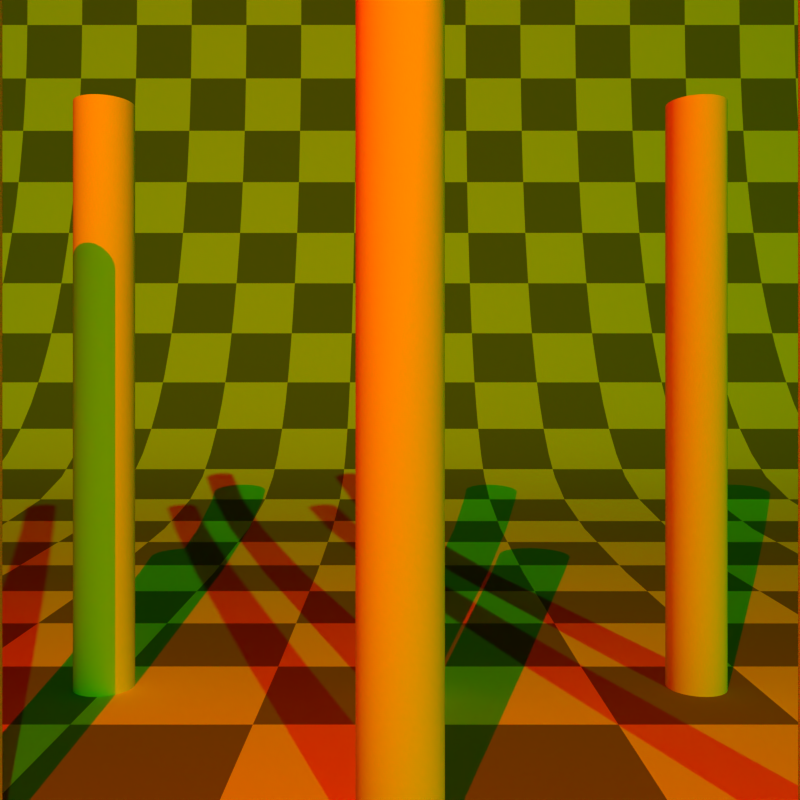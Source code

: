 # Source: shadow_resolution_scale.blend  (saved by Blender 4.5.91; exported with 4.5.12 LTS)
import bpy
from mathutils import Matrix  # noqa: F401  (used for matrix-valued properties, if any)

bpy.ops.wm.read_factory_settings(use_empty=True)
scene = bpy.context.scene
scene.name = 'Scene'

# ---- collections
col_collection_1 = bpy.data.collections.new('Collection 1'); scene.collection.children.link(col_collection_1)

# ---- materials (node trees are filled in below, after node groups)
mat_material_001 = bpy.data.materials.new('Material.001')
mat_material_001.alpha_threshold = 0.0
mat_material_001.roughness = 0.5

# ---- node groups
ng_smooth_by_angle = bpy.data.node_groups.new('Smooth by Angle', 'GeometryNodeTree')
_s = ng_smooth_by_angle.interface.new_socket(name='Mesh', in_out='OUTPUT', socket_type='NodeSocketGeometry')
_s = ng_smooth_by_angle.interface.new_socket(name='Mesh', in_out='INPUT', socket_type='NodeSocketGeometry')
_s = ng_smooth_by_angle.interface.new_socket(name='Angle', in_out='INPUT', socket_type='NodeSocketFloat')
_s.subtype = 'ANGLE'
_s.default_value = 0.5236
_s.min_value = 0.0
_s.max_value = 3.142
_s.description = 'Maximum face angle for smooth edges'
_s = ng_smooth_by_angle.interface.new_socket(name='Ignore Sharpness', in_out='INPUT', socket_type='NodeSocketBool')
_s.force_non_field = True
ng_smooth_by_angle.description = 'Set the sharpness of mesh edges based on the angle between the neighboring faces'
ng_smooth_by_angle.is_modifier = True
_N = ng_smooth_by_angle.nodes; _L = ng_smooth_by_angle.links
n0 = _N.new('GeometryNodeSetShadeSmooth'); n0.name = 'Set Shade Smooth'; n0.location = (120, -80)
n0.domain = 'EDGE'
n1 = _N.new('GeometryNodeSetShadeSmooth'); n1.name = 'Set Shade Smooth.001'; n1.location = (300, -80)
n2 = _N.new('NodeGroupOutput'); n2.name = 'Group Output'; n2.location = (480, -80)
n3 = _N.new('GeometryNodeInputMeshEdgeAngle'); n3.name = 'Edge Angle'; n3.location = (-440, -240)
n4 = _N.new('NodeGroupInput'); n4.name = 'Group Input'; n4.location = (-80, -80)
n5 = _N.new('GeometryNodeInputEdgeSmooth'); n5.name = 'Is Edge Smooth'; n5.location = (-260, -120)
n6 = _N.new('GeometryNodeInputShadeSmooth'); n6.name = 'Is Shade Smooth'; n6.location = (-440, -397)
n7 = _N.new('FunctionNodeCompare'); n7.name = 'Compare'; n7.location = (-260, -260)
n7.operation = 'LESS_EQUAL'
n7.inputs[6].default_value = (0.0, 0.0, 0.0, 0.0)
n7.inputs[7].default_value = (0.0, 0.0, 0.0, 0.0)
n8 = _N.new('FunctionNodeBooleanMath'); n8.name = 'Boolean Math.001'; n8.location = (-80, -260)
n9 = _N.new('NodeGroupInput'); n9.name = 'Group Input.001'; n9.location = (-440, -329)
n10 = _N.new('NodeGroupInput'); n10.name = 'Group Input.002'; n10.location = (-259, -189)
n11 = _N.new('FunctionNodeBooleanMath'); n11.name = 'Boolean Math'; n11.location = (-80, -149)
n11.operation = 'OR'
n12 = _N.new('FunctionNodeBooleanMath'); n12.name = 'Boolean Math.002'; n12.location = (-260, -380)
n12.operation = 'OR'
n13 = _N.new('NodeGroupInput'); n13.name = 'Group Input.003'; n13.location = (-440, -460)
_L.new(n3.outputs[0], n7.inputs[0])
_L.new(n1.outputs[0], n2.inputs[0])
_L.new(n9.outputs[1], n7.inputs[1])
_L.new(n7.outputs[0], n8.inputs[0])
_L.new(n4.outputs[0], n0.inputs[0])
_L.new(n0.outputs[0], n1.inputs[0])
_L.new(n8.outputs[0], n0.inputs[2])
_L.new(n10.outputs[2], n11.inputs[1])
_L.new(n5.outputs[0], n11.inputs[0])
_L.new(n11.outputs[0], n0.inputs[1])
_L.new(n13.outputs[2], n12.inputs[1])
_L.new(n6.outputs[0], n12.inputs[0])
_L.new(n12.outputs[0], n8.inputs[1])
n2.is_active_output = True

# ---- material node trees
mat_material_001.use_nodes = True; mat_material_001.node_tree.nodes.clear()
_N = mat_material_001.node_tree.nodes; _L = mat_material_001.node_tree.links
n0 = _N.new('ShaderNodeOutputMaterial'); n0.name = 'Material Output'; n0.location = (300, 300)
n1 = _N.new('ShaderNodeBsdfDiffuse'); n1.name = 'Diffuse BSDF'; n1.location = (10, 300)
n2 = _N.new('ShaderNodeTexChecker'); n2.name = 'Checker Texture'; n2.location = (-267, 298)
n2.inputs[3].default_value = 32.0
n3 = _N.new('ShaderNodeTexCoord'); n3.name = 'Texture Coordinate'; n3.location = (-580, 315)
_L.new(n1.outputs[0], n0.inputs[0])
_L.new(n2.outputs[0], n1.inputs[0])
_L.new(n3.outputs[2], n2.inputs[0])
n0.is_active_output = True

# ---- world
world_world = bpy.data.worlds.new('World'); scene.world = world_world
world_world.use_nodes = True; world_world.node_tree.nodes.clear()
_N = world_world.node_tree.nodes; _L = world_world.node_tree.links
n0 = _N.new('ShaderNodeOutputWorld'); n0.name = 'World Output'; n0.location = (300, 300)
n1 = _N.new('ShaderNodeBackground'); n1.name = 'Background'; n1.location = (10, 300)
n1.inputs[0].default_value = (0.004391, 0.03955, 0.1329, 1.0)
n1.inputs[1].default_value = 0.0
_L.new(n1.outputs[0], n0.inputs[0])
n0.is_active_output = True
world_world.color = (0.004391, 0.03955, 0.1329)
world_world.use_sun_shadow = False
world_world.sun_shadow_jitter_overblur = 0.0
world_world.cycles.sampling_method = 'MANUAL'
world_world.cycles.sample_map_resolution = 256

# ---- cameras
cam_camera = bpy.data.cameras.new('Camera')
cam_camera.clip_end = 100.0
cam_camera.lens = 35.0
cam_camera.sensor_width = 32.0
cam_camera.sensor_height = 18.0
cam_camera.ortho_scale = 7.314
cam_camera.dof.focus_distance = 0.0

# ---- lights
light_sun = bpy.data.lights.new('Sun', 'SUN')
light_sun.color = (0.0, 1.0, 0.0)
light_sun.energy = 1.0
light_sun.shadow_filter_radius = 0.0
light_lamp = bpy.data.lights.new('Lamp', 'POINT')
light_lamp.color = (1.0, 0.0, 0.0)
light_lamp.transmission_factor = 0.0
light_lamp.cutoff_distance = 30.0
light_lamp.energy = 1000.0
light_lamp.shadow_buffer_clip_start = 1.001
light_lamp.shadow_filter_radius = 0.0
light_lamp.use_absolute_resolution = True
light_lamp.cycles.use_multiple_importance_sampling = False

# ---- meshes
me_cylinder = bpy.data.meshes.new('Cylinder')
me_cylinder.from_pydata([(0.0, 1.0, -1.0), (0.0, 1.0, 1.0), (0.1951, 0.9808, -1.0), (0.1951, 0.9808, 1.0), (0.3827, 0.9239, -1.0), (0.3827, 0.9239, 1.0), (0.5556, 0.8315, -1.0), (0.5556, 0.8315, 1.0), (0.7071, 0.7071, -1.0), (0.7071, 0.7071, 1.0), (0.8315, 0.5556, -1.0), (0.8315, 0.5556, 1.0), (0.9239, 0.3827, -1.0), (0.9239, 0.3827, 1.0), (0.9808, 0.1951, -1.0), (0.9808, 0.1951, 1.0), (1.0, 0.0, -1.0), (1.0, 0.0, 1.0), (0.9808, -0.1951, -1.0), (0.9808, -0.1951, 1.0), (0.9239, -0.3827, -1.0), (0.9239, -0.3827, 1.0), (0.8315, -0.5556, -1.0), (0.8315, -0.5556, 1.0), (0.7071, -0.7071, -1.0), (0.7071, -0.7071, 1.0), (0.5556, -0.8315, -1.0), (0.5556, -0.8315, 1.0), (0.3827, -0.9239, -1.0), (0.3827, -0.9239, 1.0), (0.1951, -0.9808, -1.0), (0.1951, -0.9808, 1.0), (0.0, -1.0, -1.0), (0.0, -1.0, 1.0), (-0.1951, -0.9808, -1.0), (-0.1951, -0.9808, 1.0), (-0.3827, -0.9239, -1.0), (-0.3827, -0.9239, 1.0), (-0.5556, -0.8315, -1.0), (-0.5556, -0.8315, 1.0), (-0.7071, -0.7071, -1.0), (-0.7071, -0.7071, 1.0), (-0.8315, -0.5556, -1.0), (-0.8315, -0.5556, 1.0), (-0.9239, -0.3827, -1.0), (-0.9239, -0.3827, 1.0), (-0.9808, -0.1951, -1.0), (-0.9808, -0.1951, 1.0), (-1.0, 0.0, -1.0), (-1.0, 0.0, 1.0), (-0.9808, 0.1951, -1.0), (-0.9808, 0.1951, 1.0), (-0.9239, 0.3827, -1.0), (-0.9239, 0.3827, 1.0), (-0.8315, 0.5556, -1.0), (-0.8315, 0.5556, 1.0), (-0.7071, 0.7071, -1.0), (-0.7071, 0.7071, 1.0), (-0.5556, 0.8315, -1.0), (-0.5556, 0.8315, 1.0), (-0.3827, 0.9239, -1.0), (-0.3827, 0.9239, 1.0), (-0.1951, 0.9808, -1.0), (-0.1951, 0.9808, 1.0)], [], [(0, 1, 3, 2), (2, 3, 5, 4), (4, 5, 7, 6), (6, 7, 9, 8), (8, 9, 11, 10), (10, 11, 13, 12), (12, 13, 15, 14), (14, 15, 17, 16), (16, 17, 19, 18), (18, 19, 21, 20), (20, 21, 23, 22), (22, 23, 25, 24), (24, 25, 27, 26), (26, 27, 29, 28), (28, 29, 31, 30), (30, 31, 33, 32), (32, 33, 35, 34), (34, 35, 37, 36), (36, 37, 39, 38), (38, 39, 41, 40), (40, 41, 43, 42), (42, 43, 45, 44), (44, 45, 47, 46), (46, 47, 49, 48), (48, 49, 51, 50), (50, 51, 53, 52), (52, 53, 55, 54), (54, 55, 57, 56), (56, 57, 59, 58), (58, 59, 61, 60), (3, 1, 63, 61, 59, 57, 55, 53, 51, 49, 47, 45, 43, 41, 39, 37, 35, 33, 31, 29, 27, 25, 23, 21, 19, 17, 15, 13, 11, 9, 7, 5), (60, 61, 63, 62), (62, 63, 1, 0), (0, 2, 4, 6, 8, 10, 12, 14, 16, 18, 20, 22, 24, 26, 28, 30, 32, 34, 36, 38, 40, 42, 44, 46, 48, 50, 52, 54, 56, 58, 60, 62)])
me_cylinder.polygons.foreach_set('use_smooth', [True] * 34)
_uv = me_cylinder.uv_layers.new(name='UVMap')
_uv.uv.foreach_set('vector', [1.0, 0.5, 1.0, 1.0, 0.9688, 1.0, 0.9688, 0.5, 0.9688, 0.5, 0.9688, 1.0, 0.9375, 1.0, 0.9375, 0.5, 0.9375, 0.5, 0.9375, 1.0, 0.9062, 1.0, 0.9062, 0.5, 0.9062, 0.5, 0.9062, 1.0, 0.875, 1.0, 0.875, 0.5, 0.875, 0.5, 0.875, 1.0, 0.8438, 1.0, 0.8438, 0.5, 0.8438, 0.5, 0.8438, 1.0, 0.8125, 1.0, 0.8125, 0.5, 0.8125, 0.5, 0.8125, 1.0, 0.7812, 1.0, 0.7812, 0.5, 0.7812, 0.5, 0.7812, 1.0, 0.75, 1.0, 0.75, 0.5, 0.75, 0.5, 0.75, 1.0, 0.7188, 1.0, 0.7188, 0.5, 0.7188, 0.5, 0.7188, 1.0, 0.6875, 1.0, 0.6875, 0.5, 0.6875, 0.5, 0.6875, 1.0, 0.6562, 1.0, 0.6562, 0.5, 0.6562, 0.5, 0.6562, 1.0, 0.625, 1.0, 0.625, 0.5, 0.625, 0.5, 0.625, 1.0, 0.5938, 1.0, 0.5938, 0.5, 0.5938, 0.5, 0.5938, 1.0, 0.5625, 1.0, 0.5625, 0.5, 0.5625, 0.5, 0.5625, 1.0, 0.5312, 1.0, 0.5312, 0.5, 0.5312, 0.5, 0.5312, 1.0, 0.5, 1.0, 0.5, 0.5, 0.5, 0.5, 0.5, 1.0, 0.4688, 1.0, 0.4688, 0.5, 0.4688, 0.5, 0.4688, 1.0, 0.4375, 1.0, 0.4375, 0.5, 0.4375, 0.5, 0.4375, 1.0, 0.4062, 1.0, 0.4062, 0.5, 0.4062, 0.5, 0.4062, 1.0, 0.375, 1.0, 0.375, 0.5, 0.375, 0.5, 0.375, 1.0, 0.3438, 1.0, 0.3438, 0.5, 0.3438, 0.5, 0.3438, 1.0, 0.3125, 1.0, 0.3125, 0.5, 0.3125, 0.5, 0.3125, 1.0, 0.2812, 1.0, 0.2812, 0.5, 0.2812, 0.5, 0.2812, 1.0, 0.25, 1.0, 0.25, 0.5, 0.25, 0.5, 0.25, 1.0, 0.2188, 1.0, 0.2188, 0.5, 0.2188, 0.5, 0.2188, 1.0, 0.1875, 1.0, 0.1875, 0.5, 0.1875, 0.5, 0.1875, 1.0, 0.1562, 1.0, 0.1562, 0.5, 0.1562, 0.5, 0.1562, 1.0, 0.125, 1.0, 0.125, 0.5, 0.125, 0.5, 0.125, 1.0, 0.09375, 1.0, 0.09375, 0.5, 0.09375, 0.5, 0.09375, 1.0, 0.0625, 1.0, 0.0625, 0.5, 0.2968, 0.4854, 0.25, 0.49, 0.2032, 0.4854, 0.1582, 0.4717, 0.1167, 0.4496, 0.08029, 0.4197, 0.05045, 0.3833, 0.02827, 0.3418, 0.01461, 0.2968, 0.01, 0.25, 0.01461, 0.2032, 0.02827, 0.1582, 0.05045, 0.1167, 0.08029, 0.08029, 0.1167, 0.05045, 0.1582, 0.02827, 0.2032, 0.01461, 0.25, 0.01, 0.2968, 0.01461, 0.3418, 0.02827, 0.3833, 0.05045, 0.4197, 0.08029, 0.4496, 0.1167, 0.4717, 0.1582, 0.4854, 0.2032, 0.49, 0.25, 0.4854, 0.2968, 0.4717, 0.3418, 0.4496, 0.3833, 0.4197, 0.4197, 0.3833, 0.4496, 0.3418, 0.4717, 0.0625, 0.5, 0.0625, 1.0, 0.03125, 1.0, 0.03125, 0.5, 0.03125, 0.5, 0.03125, 1.0, 0.0, 1.0, 0.0, 0.5, 0.75, 0.49, 0.7968, 0.4854, 0.8418, 0.4717, 0.8833, 0.4496, 0.9197, 0.4197, 0.9496, 0.3833, 0.9717, 0.3418, 0.9854, 0.2968, 0.99, 0.25, 0.9854, 0.2032, 0.9717, 0.1582, 0.9496, 0.1167, 0.9197, 0.08029, 0.8833, 0.05045, 0.8418, 0.02827, 0.7968, 0.01461, 0.75, 0.01, 0.7032, 0.01461, 0.6582, 0.02827, 0.6167, 0.05045, 0.5803, 0.08029, 0.5504, 0.1167, 0.5283, 0.1582, 0.5146, 0.2032, 0.51, 0.25, 0.5146, 0.2968, 0.5283, 0.3418, 0.5504, 0.3833, 0.5803, 0.4197, 0.6167, 0.4496, 0.6582, 0.4717, 0.7032, 0.4854])
me_cylinder.update()
me_plane = bpy.data.meshes.new('Plane')
me_plane.from_pydata([(6.0, -4.277, 0.0), (8.0, -4.277, 0.0), (6.0, 4.277, 0.0), (8.0, 4.277, 0.0), (-3.0, -4.277, 0.0), (-3.0, 4.277, 0.0), (-4.2, -4.277, 0.5), (-4.2, 4.277, 0.5), (-5.0, -4.277, 1.4), (-5.0, 4.277, 1.4), (-5.6, -4.277, 2.9), (-5.6, 4.277, 2.9), (-5.8, -4.277, 4.3), (-5.8, 4.277, 4.3), (-5.8, -4.277, 5.3), (-5.8, 4.277, 5.3)], [], [(0, 1, 3, 2), (0, 2, 5, 4), (4, 5, 7, 6), (6, 7, 9, 8), (8, 9, 11, 10), (10, 11, 13, 12), (12, 13, 15, 14)])
me_plane.polygons.foreach_set('use_smooth', [True] * 7)
_k = {(0, 1): 1.0, (1, 3): 1.0, (2, 3): 1.0, (14, 15): 1.0, (12, 14): 1.0, (13, 15): 1.0}
me_plane.attributes.new('crease_edge', 'FLOAT', 'EDGE').data.foreach_set('value', [_k.get((min(e.vertices), max(e.vertices)), 0.0) for e in me_plane.edges])
_uv = me_plane.uv_layers.new(name='UVMap')
_uv.uv.foreach_set('vector', [0.8859, 6.987e-05, 0.9999, 6.984e-05, 0.9999, 0.4878, 0.8859, 0.4878, 0.8859, 6.987e-05, 0.8859, 0.4878, 0.3727, 0.4878, 0.3727, 6.99e-05, 0.3727, 6.99e-05, 0.3727, 0.4878, 0.2985, 0.4878, 0.2985, 6.99e-05, 0.2985, 6.99e-05, 0.2985, 0.4878, 0.2299, 0.4878, 0.2299, 6.987e-05, 0.2299, 6.987e-05, 0.2299, 0.4878, 0.1377, 0.4878, 0.1377, 6.984e-05, 0.1377, 6.984e-05, 0.1377, 0.4878, 0.05709, 0.4878, 0.05709, 6.987e-05, 0.05709, 6.987e-05, 0.05709, 0.4878, 6.984e-05, 0.4878, 6.997e-05, 6.987e-05])
me_plane.materials.append(mat_material_001)
me_plane.use_remesh_preserve_volume = False
me_plane.use_remesh_preserve_attributes = False
me_plane.use_mirror_vertex_groups = False
me_plane.update()

# ---- objects
ob_cylinder = bpy.data.objects.new('Cylinder', me_cylinder)
ob_cylinder_001 = bpy.data.objects.new('Cylinder.001', me_cylinder)
ob_cylinder_002 = bpy.data.objects.new('Cylinder.002', me_cylinder)
ob_cylinder_003 = bpy.data.objects.new('Cylinder.003', me_cylinder)
ob_cylinder_004 = bpy.data.objects.new('Cylinder.004', me_cylinder)
ob_cylinder_005 = bpy.data.objects.new('Cylinder.005', me_cylinder)
ob_plane = bpy.data.objects.new('Plane', me_plane)
ob_camera = bpy.data.objects.new('Camera', cam_camera)
ob_sun = bpy.data.objects.new('Sun', light_sun)
ob_lamp = bpy.data.objects.new('Lamp', light_lamp)

# ---- transforms, parenting, visibility, modifiers, constraints
ob_cylinder.location = (0.0, 0.0, 0.0)
ob_cylinder.scale = (0.1, 0.1, 1.0)
_m = ob_cylinder.modifiers.new('Smooth by Angle', 'NODES')
_m.node_group = ng_smooth_by_angle
_m.use_pin_to_last = True
_m.show_group_selector = False
ob_cylinder_001.location = (0.0, 1.0, 0.0)
ob_cylinder_001.scale = (0.1, 0.1, 1.0)
_m = ob_cylinder_001.modifiers.new('Smooth by Angle', 'NODES')
_m.node_group = ng_smooth_by_angle
_m.use_pin_to_last = True
_m.show_group_selector = False
ob_cylinder_002.location = (0.0, -1.0, 0.0)
ob_cylinder_002.scale = (0.1, 0.1, 1.0)
_m = ob_cylinder_002.modifiers.new('Smooth by Angle', 'NODES')
_m.node_group = ng_smooth_by_angle
_m.use_pin_to_last = True
_m.show_group_selector = False
ob_cylinder_003.location = (1.0, 0.0, 0.0)
ob_cylinder_003.scale = (0.1, 0.1, 1.0)
_m = ob_cylinder_003.modifiers.new('Smooth by Angle', 'NODES')
_m.node_group = ng_smooth_by_angle
_m.use_pin_to_last = True
_m.show_group_selector = False
ob_cylinder_004.location = (1.0, 1.0, 0.0)
ob_cylinder_004.scale = (0.1, 0.1, 1.0)
_m = ob_cylinder_004.modifiers.new('Smooth by Angle', 'NODES')
_m.node_group = ng_smooth_by_angle
_m.use_pin_to_last = True
_m.show_group_selector = False
ob_cylinder_005.location = (1.0, -1.0, 0.0)
ob_cylinder_005.scale = (0.1, 0.1, 1.0)
_m = ob_cylinder_005.modifiers.new('Smooth by Angle', 'NODES')
_m.node_group = ng_smooth_by_angle
_m.use_pin_to_last = True
_m.show_group_selector = False
ob_plane.location = (0.0, 0.0, -1.0)
ob_plane.lineart.crease_threshold = 0.0
_m = ob_plane.modifiers.new('Subsurf', 'SUBSURF')
_m.uv_smooth = 'PRESERVE_CORNERS'
_m.quality = 2
_m.levels = 2
_m.show_only_control_edges = False
ob_camera.location = (2.958, -8.928e-08, -1.542e-07)
ob_camera.rotation_euler = (1.571, 7.55e-08, 1.571)
ob_camera.lock_rotations_4d = False
ob_camera.empty_display_type = 'ARROWS'
ob_camera.color = (0.0, 0.0, 0.0, 0.0)
ob_camera.display_type = 'WIRE'
ob_camera.lineart.crease_threshold = 0.0
ob_sun.location = (0.0, 0.0, 0.0)
ob_sun.rotation_euler = (0.7207, 1.067, 1.136)
ob_lamp.location = (4.076, -0.7738, 2.904)
ob_lamp.rotation_euler = (0.6503, 0.05522, 1.866)
ob_lamp.lock_rotations_4d = False
ob_lamp.empty_display_type = 'ARROWS'
ob_lamp.color = (0.0, 0.0, 0.0, 0.0)
ob_lamp.lineart.crease_threshold = 0.0

# ---- collection membership
scene.collection.objects.link(ob_cylinder)
scene.collection.objects.link(ob_cylinder_001)
scene.collection.objects.link(ob_cylinder_002)
scene.collection.objects.link(ob_cylinder_003)
scene.collection.objects.link(ob_cylinder_004)
scene.collection.objects.link(ob_cylinder_005)
col_collection_1.objects.link(ob_plane)
col_collection_1.objects.link(ob_camera)
col_collection_1.objects.link(ob_sun)
col_collection_1.objects.link(ob_lamp)

# ---- scene / render settings (as saved in the file)
scene.camera = ob_camera
scene.frame_start = 1; scene.frame_end = 250; scene.frame_set(1)
scene.render.engine = 'BLENDER_EEVEE_NEXT'
scene.render.image_settings.color_mode = 'RGB'
scene.render.resolution_x = 256
scene.render.resolution_y = 256
scene.render.resolution_percentage = 50
scene.render.dither_intensity = 0.0
scene.render.use_border = True
scene.render.bake_margin = 2
scene.render.bake_bias = 0.0
scene.cycles.use_denoising = False
scene.cycles.samples = 25
scene.cycles.sampling_pattern = 'TABULATED_SOBOL'
scene.cycles.light_sampling_threshold = 0.0
scene.cycles.use_adaptive_sampling = False
scene.cycles.use_light_tree = False
scene.cycles.blur_glossy = 0.0
scene.cycles.pixel_filter_type = 'GAUSSIAN'
scene.cycles.sample_clamp_indirect = 0.0
scene.eevee.ray_tracing_options.resolution_scale = '1'
scene.eevee.use_raytracing = True
scene.eevee.shadow_resolution_scale = 0.0625
scene.view_settings.view_transform = 'Standard'
bpy.context.view_layer.update()

